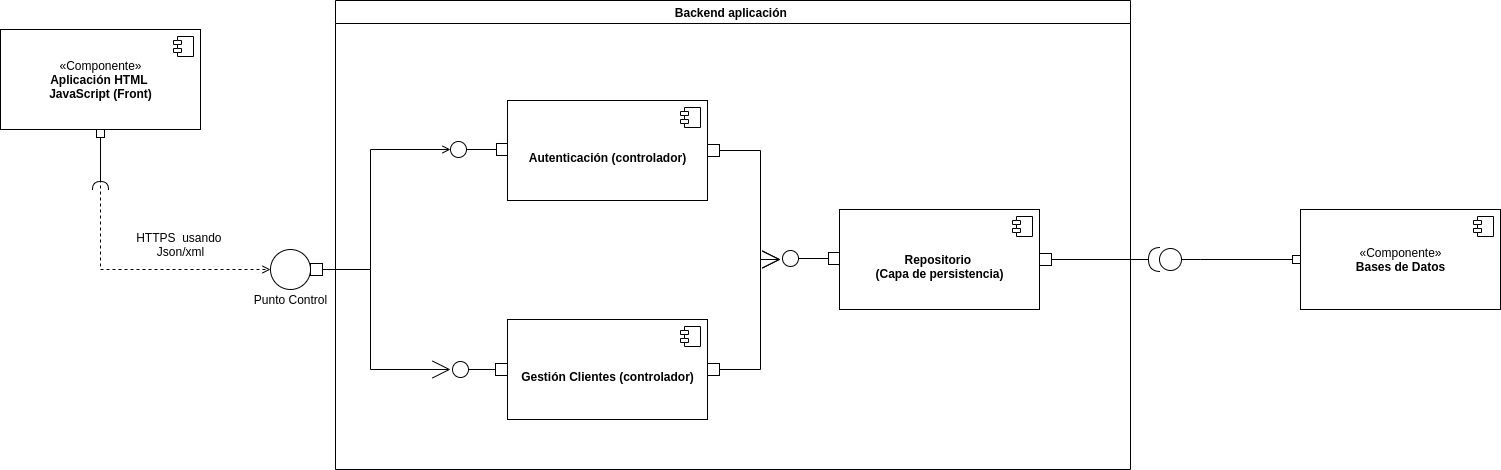

The diagram above was exported from draw.io. Its source (the exported page's mxGraphModel, read from the mxfile embedded in the PNG):
<mxGraphModel dx="2031" dy="1106" grid="1" gridSize="10" guides="1" tooltips="1" connect="1" arrows="1" fold="1" page="1" pageScale="1" pageWidth="827" pageHeight="1169" math="0" shadow="0">
  <root>
    <mxCell id="0" />
    <mxCell id="1" parent="0" />
    <mxCell id="R-DpBxw55pyUR_9GgRWJ-3" style="rounded=0;orthogonalLoop=1;jettySize=auto;html=1;entryX=0;entryY=0.5;entryDx=0;entryDy=0;edgeStyle=orthogonalEdgeStyle;endArrow=open;endFill=0;dashed=1;startArrow=none;startFill=0;" edge="1" parent="1" target="R-DpBxw55pyUR_9GgRWJ-8">
      <mxGeometry relative="1" as="geometry">
        <mxPoint x="240" y="440" as="targetPoint" />
        <mxPoint x="130" y="360" as="sourcePoint" />
        <Array as="points">
          <mxPoint x="130" y="450" />
        </Array>
      </mxGeometry>
    </mxCell>
    <mxCell id="R-DpBxw55pyUR_9GgRWJ-10" style="edgeStyle=orthogonalEdgeStyle;rounded=0;orthogonalLoop=1;jettySize=auto;html=1;startArrow=box;startFill=0;endArrow=halfCircle;endFill=0;" edge="1" parent="1" source="R-DpBxw55pyUR_9GgRWJ-1">
      <mxGeometry relative="1" as="geometry">
        <mxPoint x="130" y="370" as="targetPoint" />
      </mxGeometry>
    </mxCell>
    <mxCell id="R-DpBxw55pyUR_9GgRWJ-1" value="«Componente»&lt;br&gt;&lt;b&gt;Aplicación HTML &lt;br&gt;JavaScript (Front)&lt;/b&gt;" style="html=1;dropTarget=0;" vertex="1" parent="1">
      <mxGeometry x="30" y="210" width="200" height="100" as="geometry" />
    </mxCell>
    <mxCell id="R-DpBxw55pyUR_9GgRWJ-2" value="" style="shape=module;jettyWidth=8;jettyHeight=4;" vertex="1" parent="R-DpBxw55pyUR_9GgRWJ-1">
      <mxGeometry x="1" width="20" height="20" relative="1" as="geometry">
        <mxPoint x="-27" y="7" as="offset" />
      </mxGeometry>
    </mxCell>
    <mxCell id="R-DpBxw55pyUR_9GgRWJ-15" style="edgeStyle=orthogonalEdgeStyle;rounded=0;orthogonalLoop=1;jettySize=auto;html=1;startArrow=box;startFill=0;endArrow=oval;endFill=0;endSize=16;startSize=10;" edge="1" parent="1">
      <mxGeometry relative="1" as="geometry">
        <mxPoint x="488" y="330" as="targetPoint" />
        <mxPoint x="538" y="330" as="sourcePoint" />
      </mxGeometry>
    </mxCell>
    <mxCell id="R-DpBxw55pyUR_9GgRWJ-36" style="edgeStyle=orthogonalEdgeStyle;rounded=0;orthogonalLoop=1;jettySize=auto;html=1;startArrow=box;startFill=0;endArrow=open;endFill=0;startSize=10;endSize=16;" edge="1" parent="1" source="R-DpBxw55pyUR_9GgRWJ-6">
      <mxGeometry relative="1" as="geometry">
        <mxPoint x="810" y="440" as="targetPoint" />
        <Array as="points">
          <mxPoint x="790" y="331" />
          <mxPoint x="790" y="440" />
        </Array>
      </mxGeometry>
    </mxCell>
    <mxCell id="R-DpBxw55pyUR_9GgRWJ-6" value="&lt;br&gt;&lt;b&gt;Autenticación (controlador)&lt;/b&gt;" style="html=1;dropTarget=0;" vertex="1" parent="1">
      <mxGeometry x="537" y="281" width="200" height="100" as="geometry" />
    </mxCell>
    <mxCell id="R-DpBxw55pyUR_9GgRWJ-7" value="" style="shape=module;jettyWidth=8;jettyHeight=4;" vertex="1" parent="R-DpBxw55pyUR_9GgRWJ-6">
      <mxGeometry x="1" width="20" height="20" relative="1" as="geometry">
        <mxPoint x="-27" y="7" as="offset" />
      </mxGeometry>
    </mxCell>
    <mxCell id="R-DpBxw55pyUR_9GgRWJ-14" style="edgeStyle=orthogonalEdgeStyle;rounded=0;orthogonalLoop=1;jettySize=auto;html=1;startArrow=box;startFill=0;endArrow=open;endFill=0;startSize=10;" edge="1" parent="1" source="R-DpBxw55pyUR_9GgRWJ-8">
      <mxGeometry relative="1" as="geometry">
        <mxPoint x="480" y="330" as="targetPoint" />
        <Array as="points">
          <mxPoint x="400" y="450" />
          <mxPoint x="400" y="330" />
        </Array>
      </mxGeometry>
    </mxCell>
    <mxCell id="R-DpBxw55pyUR_9GgRWJ-23" style="edgeStyle=orthogonalEdgeStyle;rounded=0;orthogonalLoop=1;jettySize=auto;html=1;startArrow=box;startFill=0;endArrow=open;endFill=0;startSize=10;endSize=16;" edge="1" parent="1" source="R-DpBxw55pyUR_9GgRWJ-8">
      <mxGeometry relative="1" as="geometry">
        <mxPoint x="480" y="550" as="targetPoint" />
        <Array as="points">
          <mxPoint x="400" y="450" />
          <mxPoint x="400" y="550" />
        </Array>
      </mxGeometry>
    </mxCell>
    <mxCell id="R-DpBxw55pyUR_9GgRWJ-8" value="" style="ellipse;whiteSpace=wrap;html=1;aspect=fixed;" vertex="1" parent="1">
      <mxGeometry x="300" y="430" width="40" height="40" as="geometry" />
    </mxCell>
    <mxCell id="R-DpBxw55pyUR_9GgRWJ-9" value="Punto Control" style="text;html=1;align=center;verticalAlign=middle;resizable=0;points=[];autosize=1;strokeColor=none;" vertex="1" parent="1">
      <mxGeometry x="275" y="470" width="90" height="20" as="geometry" />
    </mxCell>
    <mxCell id="R-DpBxw55pyUR_9GgRWJ-13" value="HTTPS&amp;nbsp; usando&amp;nbsp;&lt;br&gt;Json/xml" style="text;html=1;align=center;verticalAlign=middle;resizable=0;points=[];autosize=1;strokeColor=none;" vertex="1" parent="1">
      <mxGeometry x="160" y="410" width="100" height="30" as="geometry" />
    </mxCell>
    <mxCell id="R-DpBxw55pyUR_9GgRWJ-20" style="edgeStyle=orthogonalEdgeStyle;rounded=0;orthogonalLoop=1;jettySize=auto;html=1;startArrow=box;startFill=0;endArrow=oval;endFill=0;endSize=16;startSize=10;" edge="1" parent="1" source="R-DpBxw55pyUR_9GgRWJ-21">
      <mxGeometry relative="1" as="geometry">
        <mxPoint x="490" y="550" as="targetPoint" />
      </mxGeometry>
    </mxCell>
    <mxCell id="R-DpBxw55pyUR_9GgRWJ-35" style="edgeStyle=orthogonalEdgeStyle;rounded=0;orthogonalLoop=1;jettySize=auto;html=1;startArrow=box;startFill=0;endArrow=open;endFill=0;startSize=10;endSize=16;" edge="1" parent="1" source="R-DpBxw55pyUR_9GgRWJ-21">
      <mxGeometry relative="1" as="geometry">
        <mxPoint x="810" y="440" as="targetPoint" />
        <Array as="points">
          <mxPoint x="790" y="550" />
          <mxPoint x="790" y="440" />
        </Array>
      </mxGeometry>
    </mxCell>
    <mxCell id="R-DpBxw55pyUR_9GgRWJ-21" value="&lt;br&gt;&lt;b&gt;Gestión Clientes (controlador)&lt;/b&gt;" style="html=1;dropTarget=0;" vertex="1" parent="1">
      <mxGeometry x="537" y="500" width="200" height="100" as="geometry" />
    </mxCell>
    <mxCell id="R-DpBxw55pyUR_9GgRWJ-22" value="" style="shape=module;jettyWidth=8;jettyHeight=4;" vertex="1" parent="R-DpBxw55pyUR_9GgRWJ-21">
      <mxGeometry x="1" width="20" height="20" relative="1" as="geometry">
        <mxPoint x="-27" y="7" as="offset" />
      </mxGeometry>
    </mxCell>
    <mxCell id="R-DpBxw55pyUR_9GgRWJ-24" style="edgeStyle=orthogonalEdgeStyle;rounded=0;orthogonalLoop=1;jettySize=auto;html=1;startArrow=box;startFill=0;endArrow=oval;endFill=0;endSize=16;startSize=10;" edge="1" parent="1">
      <mxGeometry relative="1" as="geometry">
        <mxPoint x="820" y="439" as="targetPoint" />
        <mxPoint x="870" y="439" as="sourcePoint" />
      </mxGeometry>
    </mxCell>
    <mxCell id="R-DpBxw55pyUR_9GgRWJ-37" style="edgeStyle=orthogonalEdgeStyle;rounded=0;orthogonalLoop=1;jettySize=auto;html=1;startArrow=box;startFill=0;endArrow=halfCircle;endFill=0;startSize=10;endSize=10;" edge="1" parent="1" source="R-DpBxw55pyUR_9GgRWJ-25">
      <mxGeometry relative="1" as="geometry">
        <mxPoint x="1190" y="440" as="targetPoint" />
      </mxGeometry>
    </mxCell>
    <mxCell id="R-DpBxw55pyUR_9GgRWJ-25" value="&lt;br&gt;&lt;b&gt;Repositorio &lt;br&gt;(Capa de persistencia)&lt;/b&gt;" style="html=1;dropTarget=0;" vertex="1" parent="1">
      <mxGeometry x="869" y="390" width="200" height="100" as="geometry" />
    </mxCell>
    <mxCell id="R-DpBxw55pyUR_9GgRWJ-26" value="" style="shape=module;jettyWidth=8;jettyHeight=4;" vertex="1" parent="R-DpBxw55pyUR_9GgRWJ-25">
      <mxGeometry x="1" width="20" height="20" relative="1" as="geometry">
        <mxPoint x="-27" y="7" as="offset" />
      </mxGeometry>
    </mxCell>
    <mxCell id="R-DpBxw55pyUR_9GgRWJ-30" style="edgeStyle=orthogonalEdgeStyle;rounded=0;orthogonalLoop=1;jettySize=auto;html=1;startArrow=box;startFill=0;endArrow=oval;endFill=0;exitX=0;exitY=0.5;exitDx=0;exitDy=0;endSize=22;" edge="1" parent="1" source="R-DpBxw55pyUR_9GgRWJ-31">
      <mxGeometry relative="1" as="geometry">
        <mxPoint x="1200" y="440" as="targetPoint" />
        <Array as="points">
          <mxPoint x="1230" y="440" />
          <mxPoint x="1230" y="440" />
        </Array>
      </mxGeometry>
    </mxCell>
    <mxCell id="R-DpBxw55pyUR_9GgRWJ-31" value="«Componente»&lt;br&gt;&lt;b&gt;Bases de Datos&lt;/b&gt;" style="html=1;dropTarget=0;" vertex="1" parent="1">
      <mxGeometry x="1330" y="390" width="200" height="100" as="geometry" />
    </mxCell>
    <mxCell id="R-DpBxw55pyUR_9GgRWJ-32" value="" style="shape=module;jettyWidth=8;jettyHeight=4;" vertex="1" parent="R-DpBxw55pyUR_9GgRWJ-31">
      <mxGeometry x="1" width="20" height="20" relative="1" as="geometry">
        <mxPoint x="-27" y="7" as="offset" />
      </mxGeometry>
    </mxCell>
    <mxCell id="R-DpBxw55pyUR_9GgRWJ-34" value="Backend aplicación " style="swimlane;" vertex="1" parent="1">
      <mxGeometry x="365" y="181" width="795" height="469" as="geometry" />
    </mxCell>
  </root>
</mxGraphModel>